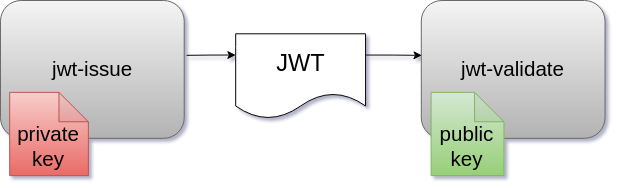

The diagram above was exported from draw.io. Its source (the exported page's mxGraphModel, read from the mxfile embedded in the PNG):
<mxGraphModel dx="1629" dy="837" grid="1" gridSize="10" guides="1" tooltips="1" connect="1" arrows="1" fold="1" page="1" pageScale="1" pageWidth="1100" pageHeight="850" math="0" shadow="0">
  <root>
    <mxCell id="0" />
    <mxCell id="1" parent="0" />
    <mxCell id="2NIxxy4hEQomhiI7hxUU-2" value="jwt-issue" style="rounded=1;whiteSpace=wrap;html=1;fontSize=21;fillColor=#f5f5f5;strokeColor=#666666;gradientColor=#b3b3b3;" parent="1" vertex="1">
      <mxGeometry x="169.995" y="336" width="187.5" height="140.625" as="geometry" />
    </mxCell>
    <mxCell id="2NIxxy4hEQomhiI7hxUU-4" value="jwt-validate" style="rounded=1;whiteSpace=wrap;html=1;fontSize=21;fillColor=#f5f5f5;strokeColor=#666666;gradientColor=#b3b3b3;" parent="1" vertex="1">
      <mxGeometry x="599.38" y="336" width="187.5" height="140.625" as="geometry" />
    </mxCell>
    <mxCell id="-wx4jTGxALzU9HSfmCXu-5" style="edgeStyle=orthogonalEdgeStyle;rounded=0;orthogonalLoop=1;jettySize=auto;html=1;exitX=1;exitY=0.25;exitDx=0;exitDy=0;entryX=0.003;entryY=0.398;entryDx=0;entryDy=0;entryPerimeter=0;" parent="1" source="2NIxxy4hEQomhiI7hxUU-21" target="2NIxxy4hEQomhiI7hxUU-4" edge="1">
      <mxGeometry relative="1" as="geometry" />
    </mxCell>
    <mxCell id="-wx4jTGxALzU9HSfmCXu-6" style="edgeStyle=orthogonalEdgeStyle;rounded=0;orthogonalLoop=1;jettySize=auto;html=1;exitX=0;exitY=0.25;exitDx=0;exitDy=0;entryX=1.013;entryY=0.398;entryDx=0;entryDy=0;entryPerimeter=0;endArrow=none;endFill=0;startArrow=classic;startFill=1;" parent="1" source="2NIxxy4hEQomhiI7hxUU-21" target="2NIxxy4hEQomhiI7hxUU-2" edge="1">
      <mxGeometry relative="1" as="geometry" />
    </mxCell>
    <mxCell id="2NIxxy4hEQomhiI7hxUU-21" value="JWT" style="shape=document;whiteSpace=wrap;html=1;boundedLbl=1;fontSize=24;rounded=1;" parent="1" vertex="1">
      <mxGeometry x="410" y="370" width="132.51" height="86.63" as="geometry" />
    </mxCell>
    <mxCell id="2NIxxy4hEQomhiI7hxUU-32" value="&lt;br&gt;public&lt;br&gt;key" style="shape=note;whiteSpace=wrap;html=1;backgroundOutline=1;darkOpacity=0.05;fontSize=21;fillColor=#d5e8d4;strokeColor=#82b366;gradientColor=#97d077;rounded=1;" parent="1" vertex="1">
      <mxGeometry x="609.38" y="429.75" width="74.38" height="85" as="geometry" />
    </mxCell>
    <mxCell id="-wx4jTGxALzU9HSfmCXu-2" value="&lt;br&gt;private&lt;br&gt;key" style="shape=note;whiteSpace=wrap;html=1;backgroundOutline=1;darkOpacity=0.05;fontSize=21;fillColor=#f8cecc;strokeColor=#b85450;gradientColor=#ea6b66;rounded=1;" parent="1" vertex="1">
      <mxGeometry x="179.37" y="429.75" width="80.31" height="85" as="geometry" />
    </mxCell>
  </root>
</mxGraphModel>